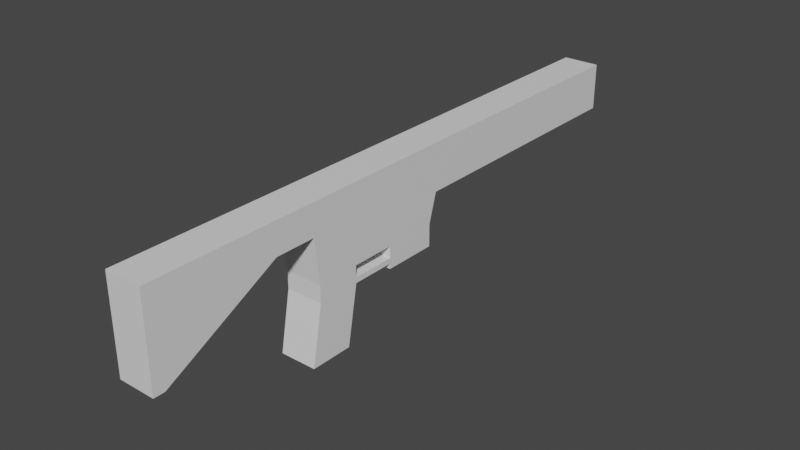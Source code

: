 # Source: Rifle.blend  (saved by Blender 3.5.10; exported with 4.5.12 LTS)
import bpy
from mathutils import Matrix  # noqa: F401  (used for matrix-valued properties, if any)

bpy.ops.wm.read_factory_settings(use_empty=True)
scene = bpy.context.scene
scene.name = 'Scene'

# ---- collections
col_collection = bpy.data.collections.new('Collection'); scene.collection.children.link(col_collection)

# ---- materials (node trees are filled in below, after node groups)
mat_material = bpy.data.materials.new('Material')
mat_material.alpha_threshold = 0.0
mat_material.use_transparent_shadow = False
mat_material.roughness = 0.5
mat_material.line_color = (0.0, 0.0, 0.0, 1.0)

# ---- material node trees
mat_material.use_nodes = True; mat_material.node_tree.nodes.clear()
_N = mat_material.node_tree.nodes; _L = mat_material.node_tree.links
n0 = _N.new('ShaderNodeOutputMaterial'); n0.name = 'Material Output'; n0.location = (300, 300)
n1 = _N.new('ShaderNodeBsdfPrincipled'); n1.name = 'Principled BSDF'; n1.location = (10, 300)
n1.distribution = 'GGX'
n1.subsurface_method = 'RANDOM_WALK_SKIN'
n1.inputs[3].default_value = 1.45
n1.inputs[27].default_value = (0.0, 0.0, 0.0, 1.0)
n1.inputs[28].default_value = 1.0
_L.new(n1.outputs[0], n0.inputs[0])
n0.is_active_output = True

# ---- world
world_world = bpy.data.worlds.new('World'); scene.world = world_world
world_world.use_nodes = True; world_world.node_tree.nodes.clear()
_N = world_world.node_tree.nodes; _L = world_world.node_tree.links
n0 = _N.new('ShaderNodeOutputWorld'); n0.name = 'World Output'; n0.location = (300, 300)
n1 = _N.new('ShaderNodeBackground'); n1.name = 'Background'; n1.location = (10, 300)
n1.inputs[0].default_value = (0.05088, 0.05088, 0.05088, 1.0)
_L.new(n1.outputs[0], n0.inputs[0])
n0.is_active_output = True
world_world.color = (0.05088, 0.05088, 0.05088)
world_world.use_sun_shadow = False
world_world.sun_shadow_jitter_overblur = 0.0

# ---- meshes
me_cube = bpy.data.meshes.new('Cube')
me_cube.from_pydata([(0.09778, 0.001098, 0.1185), (0.09778, 0.001098, -0.2837), (0.09778, -0.2266, 0.1185), (0.09778, -0.2266, -0.2837), (-0.09778, 0.001098, 0.1185), (-0.09778, 0.001098, -0.2837), (-0.09778, -0.2266, 0.1185), (-0.09778, -0.2266, -0.2837), (0.09778, 0.2337, 0.1185), (0.09778, 0.2337, -0.2837), (-0.09778, 0.2337, 0.1185), (-0.09778, 0.2337, -0.2837), (0.09778, 0.5209, 0.1185), (0.09778, 0.5209, -0.2837), (-0.09778, 0.5209, 0.1185), (-0.09778, 0.5209, -0.2837), (0.09778, 1.978, 0.1185), (0.09778, 1.978, -0.1316), (-0.09778, 1.978, 0.1185), (-0.09778, 1.978, -0.1316), (0.09778, -0.05632, -0.6824), (0.09778, -0.284, -0.6824), (-0.09778, -0.05632, -0.6824), (-0.09778, -0.284, -0.6824), (0.09778, 0.2337, -0.3454), (-0.09778, 0.2337, -0.3454), (0.09778, 0.5209, -0.3454), (-0.09778, 0.5209, -0.3454), (0.09778, 0.2337, -0.3739), (-0.09778, 0.2337, -0.3739), (0.09778, 0.5209, -0.3739), (-0.09778, 0.5209, -0.3739), (0.09778, 0.2337, -0.4024), (-0.09778, 0.2337, -0.4024), (0.09778, 0.5209, -0.4024), (-0.09778, 0.5209, -0.4024), (0.09778, 0.001096, -0.3454), (-0.09778, 0.001096, -0.3454), (0.09778, 0.001096, -0.3739), (-0.09778, 0.001096, -0.3739), (-0.09778, -0.2522, -0.04447), (-0.09778, -0.2522, 0.1185), (-0.09778, -0.2266, -0.3454), (0.09778, -0.2266, -0.3454), (0.09778, -0.2522, 0.1185), (-0.09778, -0.2266, -0.3739), (0.09778, -0.2522, -0.04447), (0.09778, -0.2266, -0.3739), (-0.09778, -0.4687, -0.04447), (-0.09778, -0.4687, 0.1185), (0.09778, -0.4687, 0.1185), (0.09778, -0.4687, -0.04447), (-0.09778, -1.078, -0.3663), (-0.09778, -1.078, 0.1185), (0.09778, -1.078, 0.1185), (0.09778, -1.078, -0.3663), (-0.09778, -1.135, -0.3663), (-0.09778, -1.135, 0.1185), (0.09778, -1.135, 0.1185), (0.09778, -1.135, -0.3663), (0.09778, 0.5664, 0.1185), (-0.09778, 0.5664, 0.1185), (0.09778, 0.5664, -0.1316), (-0.09778, 0.5664, -0.1316)], [], [(0, 4, 6, 2), (7, 3, 46, 40), (7, 6, 4, 5), (39, 38, 20, 22), (1, 0, 2, 3), (1, 5, 11, 9), (9, 11, 25, 24), (4, 0, 8, 10), (0, 1, 9, 8), (5, 4, 10, 11), (61, 60, 16, 18), (10, 8, 12, 14), (8, 9, 13, 12), (11, 10, 14, 15), (19, 18, 16, 17), (60, 62, 17, 16), (63, 61, 18, 19), (62, 63, 19, 17), (22, 20, 21, 23), (47, 45, 23, 21), (45, 39, 22, 23), (38, 47, 21, 20), (27, 26, 30, 31), (11, 15, 27, 25), (15, 13, 26, 27), (13, 9, 24, 26), (29, 31, 35, 33), (25, 27, 31, 29), (29, 28, 38, 39), (26, 24, 28, 30), (32, 33, 35, 34), (28, 29, 33, 32), (30, 28, 32, 34), (31, 30, 34, 35), (2, 6, 41, 44), (28, 24, 36, 38), (24, 25, 37, 36), (25, 29, 39, 37), (1, 3, 43, 36), (7, 5, 37, 42), (3, 7, 42, 43), (5, 1, 36, 37), (36, 43, 47, 38), (42, 37, 39, 45), (43, 42, 45, 47), (44, 41, 49, 50), (3, 2, 44, 46), (6, 7, 40, 41), (51, 50, 54, 55), (46, 44, 50, 51), (40, 46, 51, 48), (41, 40, 48, 49), (53, 52, 56, 57), (48, 51, 55, 52), (49, 48, 52, 53), (50, 49, 53, 54), (59, 58, 57, 56), (54, 53, 57, 58), (55, 54, 58, 59), (52, 55, 59, 56), (13, 15, 63, 62), (15, 14, 61, 63), (12, 13, 62, 60), (14, 12, 60, 61)])
_uv = me_cube.uv_layers.new(name='UVMap')
_uv.uv.foreach_set('vector', [0.625, 0.5, 0.875, 0.5, 0.875, 0.75, 0.625, 0.75, 0.375, 1.0, 0.375, 0.75, 0.375, 0.75, 0.375, 1.0, 0.375, 0.0, 0.625, 0.0, 0.625, 0.25, 0.375, 0.25, 0.125, 0.5, 0.375, 0.5, 0.375, 0.5, 0.125, 0.5, 0.375, 0.5, 0.625, 0.5, 0.625, 0.75, 0.375, 0.75, 0.375, 0.5, 0.125, 0.5, 0.125, 0.5, 0.375, 0.5, 0.375, 0.5, 0.125, 0.5, 0.125, 0.5, 0.375, 0.5, 0.875, 0.5, 0.625, 0.5, 0.625, 0.5, 0.875, 0.5, 0.625, 0.5, 0.375, 0.5, 0.375, 0.5, 0.625, 0.5, 0.375, 0.25, 0.625, 0.25, 0.625, 0.25, 0.375, 0.25, 0.875, 0.5, 0.625, 0.5, 0.625, 0.5, 0.875, 0.5, 0.875, 0.5, 0.625, 0.5, 0.625, 0.5, 0.875, 0.5, 0.625, 0.5, 0.375, 0.5, 0.375, 0.5, 0.625, 0.5, 0.375, 0.25, 0.625, 0.25, 0.625, 0.25, 0.375, 0.25, 0.375, 0.25, 0.625, 0.25, 0.625, 0.5, 0.375, 0.5, 0.625, 0.5, 0.375, 0.5, 0.375, 0.5, 0.625, 0.5, 0.375, 0.25, 0.625, 0.25, 0.625, 0.25, 0.375, 0.25, 0.375, 0.5, 0.125, 0.5, 0.125, 0.5, 0.375, 0.5, 0.125, 0.5, 0.375, 0.5, 0.375, 0.75, 0.125, 0.75, 0.375, 0.75, 0.375, 1.0, 0.375, 1.0, 0.375, 0.75, 0.375, 0.0, 0.375, 0.25, 0.375, 0.25, 0.375, 0.0, 0.375, 0.5, 0.375, 0.75, 0.375, 0.75, 0.375, 0.5, 0.125, 0.5, 0.375, 0.5, 0.375, 0.5, 0.125, 0.5, 0.375, 0.25, 0.375, 0.25, 0.375, 0.25, 0.375, 0.25, 0.125, 0.5, 0.375, 0.5, 0.375, 0.5, 0.125, 0.5, 0.375, 0.5, 0.375, 0.5, 0.375, 0.5, 0.375, 0.5, 0.375, 0.25, 0.375, 0.25, 0.375, 0.25, 0.375, 0.25, 0.375, 0.25, 0.375, 0.25, 0.375, 0.25, 0.375, 0.25, 0.125, 0.5, 0.375, 0.5, 0.375, 0.5, 0.125, 0.5, 0.375, 0.5, 0.375, 0.5, 0.375, 0.5, 0.375, 0.5, 0.375, 0.5, 0.125, 0.5, 0.125, 0.5, 0.375, 0.5, 0.375, 0.5, 0.125, 0.5, 0.125, 0.5, 0.375, 0.5, 0.375, 0.5, 0.375, 0.5, 0.375, 0.5, 0.375, 0.5, 0.125, 0.5, 0.375, 0.5, 0.375, 0.5, 0.125, 0.5, 0.625, 0.75, 0.875, 0.75, 0.875, 0.75, 0.625, 0.75, 0.375, 0.5, 0.375, 0.5, 0.375, 0.5, 0.375, 0.5, 0.375, 0.5, 0.125, 0.5, 0.125, 0.5, 0.375, 0.5, 0.375, 0.25, 0.375, 0.25, 0.375, 0.25, 0.375, 0.25, 0.375, 0.5, 0.375, 0.75, 0.375, 0.75, 0.375, 0.5, 0.375, 0.0, 0.375, 0.25, 0.375, 0.25, 0.375, 0.0, 0.375, 0.75, 0.375, 1.0, 0.375, 1.0, 0.375, 0.75, 0.125, 0.5, 0.375, 0.5, 0.375, 0.5, 0.125, 0.5, 0.375, 0.5, 0.375, 0.75, 0.375, 0.75, 0.375, 0.5, 0.375, 0.0, 0.375, 0.25, 0.375, 0.25, 0.375, 0.0, 0.375, 0.75, 0.375, 1.0, 0.375, 1.0, 0.375, 0.75, 0.625, 0.75, 0.875, 0.75, 0.875, 0.75, 0.625, 0.75, 0.375, 0.75, 0.625, 0.75, 0.625, 0.75, 0.375, 0.75, 0.625, 0.0, 0.375, 0.0, 0.375, 0.0, 0.625, 0.0, 0.375, 0.75, 0.625, 0.75, 0.625, 0.75, 0.375, 0.75, 0.375, 0.75, 0.625, 0.75, 0.625, 0.75, 0.375, 0.75, 0.375, 1.0, 0.375, 0.75, 0.375, 0.75, 0.375, 1.0, 0.625, 0.0, 0.375, 0.0, 0.375, 0.0, 0.625, 0.0, 0.625, 0.0, 0.375, 0.0, 0.375, 0.0, 0.625, 0.0, 0.375, 1.0, 0.375, 0.75, 0.375, 0.75, 0.375, 1.0, 0.625, 0.0, 0.375, 0.0, 0.375, 0.0, 0.625, 0.0, 0.625, 0.75, 0.875, 0.75, 0.875, 0.75, 0.625, 0.75, 0.375, 0.75, 0.625, 0.75, 0.625, 1.0, 0.375, 1.0, 0.625, 0.75, 0.875, 0.75, 0.875, 0.75, 0.625, 0.75, 0.375, 0.75, 0.625, 0.75, 0.625, 0.75, 0.375, 0.75, 0.375, 1.0, 0.375, 0.75, 0.375, 0.75, 0.375, 1.0, 0.375, 0.5, 0.125, 0.5, 0.125, 0.5, 0.375, 0.5, 0.375, 0.25, 0.625, 0.25, 0.625, 0.25, 0.375, 0.25, 0.625, 0.5, 0.375, 0.5, 0.375, 0.5, 0.625, 0.5, 0.875, 0.5, 0.625, 0.5, 0.625, 0.5, 0.875, 0.5])
me_cube.materials.append(mat_material)
me_cube.use_mirror_vertex_groups = False
me_cube.update()

# ---- objects
ob_body = bpy.data.objects.new('Body', me_cube)

# ---- transforms, parenting, visibility, modifiers, constraints
ob_body.location = (0.0, 0.0, 0.0)
ob_body.lock_rotations_4d = False
ob_body.empty_display_type = 'ARROWS'
ob_body.lineart.crease_threshold = 0.0

# ---- collection membership
col_collection.objects.link(ob_body)

# ---- scene / render settings (as saved in the file)
scene.frame_start = 1; scene.frame_end = 250; scene.frame_set(1)
scene.render.engine = 'BLENDER_EEVEE_NEXT'
scene.cycles.sampling_pattern = 'TABULATED_SOBOL'
scene.view_settings.view_transform = 'Filmic'
bpy.context.view_layer.update()

# ---- added for rendering (the .blend has no active camera and no usable light): camera, sun
cam_auto = bpy.data.cameras.new('AutoCamera')
cam_auto.lens = 50.0
cam_auto.sensor_width = 36.0
cam_auto.clip_end = 1000.0
ob_auto_camera = bpy.data.objects.new('AutoCamera', cam_auto)
scene.collection.objects.link(ob_auto_camera)
ob_auto_camera.location = (2.97974, -3.15418, 2.10183)
ob_auto_camera.rotation_euler = (1.09748, -7.21219e-08, 0.694738)
scene.camera = ob_auto_camera
light_auto_sun = bpy.data.lights.new('AutoSun', 'SUN')
light_auto_sun.energy = 3.0
light_auto_sun.angle = 0.0523599
ob_auto_sun = bpy.data.objects.new('AutoSun', light_auto_sun)
scene.collection.objects.link(ob_auto_sun)
ob_auto_sun.rotation_euler = (0.872665, 0.174533, 0.523599)
bpy.context.view_layer.update()
